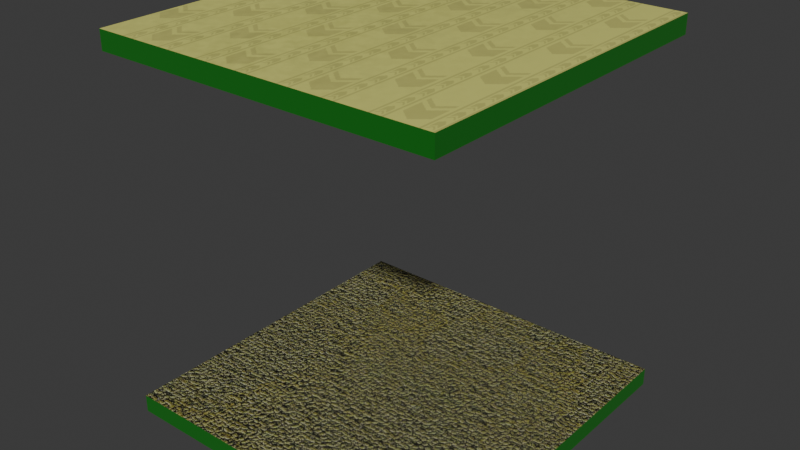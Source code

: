 # Source: level_0.blend  (saved by Blender 5.0.119; exported with 4.5.12 LTS)
import bpy
from mathutils import Matrix  # noqa: F401  (used for matrix-valued properties, if any)

bpy.ops.wm.read_factory_settings(use_empty=True)
scene = bpy.context.scene
scene.name = '01_empty'

# ---- collections
col_collection_013 = bpy.data.collections.new('Collection.013'); scene.collection.children.link(col_collection_013)

# ---- images (referenced by path relative to the original .blend; pixels are not part of the script)
import os
ASSET_DIR = os.environ.get("B2B_ASSET_DIR", "")  # directory of the original .blend (textures are referenced by path, not embedded)
HERE = os.path.dirname(os.path.abspath(__file__))  # packed textures are extracted next to this script under _unpacked/

def load_image(name, relpath, width, height, colorspace="sRGB"):
    """Load a texture the original file referenced (path relative to the .blend, or extracted next to this script)."""
    p = next((c for c in (os.path.join(HERE, relpath), os.path.join(ASSET_DIR, relpath)) if relpath and os.path.exists(c)), "")
    if p:
        img = bpy.data.images.load(p, check_existing=True)
        img.name = name
    else:  # same state as the original file: an image datablock whose file is absent (Cycles renders it pink)
        img = bpy.data.images.new(name, width, height)
        img.source = "FILE"
        img.filepath = "//" + (relpath or name)
    img.colorspace_settings.name = colorspace
    return img
img_level_0 = load_image('level-0', '_unpacked/level-0.bf54a83c.png', 1024, 1024, 'sRGB')
img_cn40k99826b91_jpg = load_image('cn40k99826b91_jpg', '_unpacked/cn40k99826b91_jpg.16db949e.png', 800, 800, 'sRGB')

# ---- materials (node trees are filled in below, after node groups)
mat_basecolor = bpy.data.materials.new('BaseColor')
mat_basecolor.use_backface_culling_lightprobe_volume = False
mat_ground = bpy.data.materials.new('Ground')
mat_ground.use_backface_culling_lightprobe_volume = False
mat_side = bpy.data.materials.new('Side')
mat_side.use_backface_culling_lightprobe_volume = False

# ---- material node trees
mat_basecolor.use_nodes = True; mat_basecolor.node_tree.nodes.clear()
_N = mat_basecolor.node_tree.nodes; _L = mat_basecolor.node_tree.links
n0 = _N.new('ShaderNodeBsdfPrincipled'); n0.name = 'Principled BSDF'; n0.location = (10, 300)
n1 = _N.new('ShaderNodeOutputMaterial'); n1.name = 'Material Output'; n1.location = (300, 300)
n2 = _N.new('ShaderNodeTexImage'); n2.name = 'Image Texture'; n2.location = (-440, 210)
n2.label = 'BASE COLOR'
n2.image = img_level_0
_L.new(n0.outputs[0], n1.inputs[0])
_L.new(n2.outputs[0], n0.inputs[0])
n1.is_active_output = True
mat_ground.use_nodes = True; mat_ground.node_tree.nodes.clear()
_N = mat_ground.node_tree.nodes; _L = mat_ground.node_tree.links
n0 = _N.new('ShaderNodeBsdfPrincipled'); n0.name = 'Principled BSDF'; n0.location = (10, 300)
n1 = _N.new('ShaderNodeOutputMaterial'); n1.name = 'Material Output'; n1.location = (300, 300)
n2 = _N.new('ShaderNodeTexImage'); n2.name = 'Image Texture'; n2.location = (-440, 210)
n2.label = 'BASE COLOR'
n2.image = img_cn40k99826b91_jpg
_L.new(n0.outputs[0], n1.inputs[0])
_L.new(n2.outputs[0], n0.inputs[0])
n1.is_active_output = True
mat_side.use_nodes = True; mat_side.node_tree.nodes.clear()
_N = mat_side.node_tree.nodes; _L = mat_side.node_tree.links
n0 = _N.new('ShaderNodeBsdfPrincipled'); n0.name = 'Principled BSDF'; n0.location = (10, 300)
n0.inputs[2].default_value = 1.0
n1 = _N.new('ShaderNodeOutputMaterial'); n1.name = 'Material Output'; n1.location = (300, 300)
n2 = _N.new('ShaderNodeRGB'); n2.name = 'Color'; n2.location = (-440, 210)
n2.outputs[0].default_value = (0.0008834, 0.1473, 0.0, 1.0)
_L.new(n0.outputs[0], n1.inputs[0])
_L.new(n2.outputs[0], n0.inputs[0])
n1.is_active_output = True

# ---- world
world_world_013 = bpy.data.worlds.new('World.013'); scene.world = world_world_013
world_world_013.use_nodes = True; world_world_013.node_tree.nodes.clear()
_N = world_world_013.node_tree.nodes; _L = world_world_013.node_tree.links
n0 = _N.new('ShaderNodeOutputWorld'); n0.name = 'World Output'; n0.location = (300, 300)
n1 = _N.new('ShaderNodeBackground'); n1.name = 'Background'; n1.location = (10, 300)
n1.inputs[0].default_value = (0.05088, 0.05088, 0.05088, 1.0)
_L.new(n1.outputs[0], n0.inputs[0])
n0.is_active_output = True
world_world_013.color = (0.05088, 0.05088, 0.05088)
world_world_013.sun_shadow_jitter_overblur = 0.0

# ---- meshes
me_cube_024 = bpy.data.meshes.new('Cube.024')
me_cube_024.from_pydata([(1.0, -1.0, 1.192e-07), (1.0, -1.0, 2.2), (-1.0, -1.0, 1.192e-07), (-1.0, -1.0, 2.2), (1.0, 1.0, 1.192e-07), (1.0, 1.0, 2.2), (-1.0, 1.0, 1.192e-07), (-1.0, 1.0, 2.2), (1.0, -1.0, 2.09), (-1.0, -1.0, 2.09), (-1.0, 1.0, 2.09), (1.0, 1.0, 2.09), (-1.0, -1.0, 0.1045), (-1.0, 1.0, 0.1045), (1.0, 1.0, 0.1045), (1.0, -1.0, 0.1045), (-1.0, 0.08649, 1.192e-07), (-1.0, -0.08649, 1.192e-07), (1.0, -0.08649, 1.192e-07), (1.0, 0.08649, 1.192e-07), (-1.0, -0.08649, 0.1045), (-1.0, 0.08649, 0.1045), (1.0, 0.08649, 0.1045), (1.0, -0.08649, 0.1045), (0.08649, -1.0, 1.192e-07), (-0.08649, -1.0, 1.192e-07), (0.08649, 1.0, 1.192e-07), (-0.08649, 1.0, 1.192e-07), (-0.08649, -1.0, 0.1045), (0.08649, -1.0, 0.1045), (-0.08649, 1.0, 0.1045), (0.08649, 1.0, 0.1045), (-0.08649, 0.08649, 0.1045), (-0.08649, -0.08649, 0.1045), (0.08649, -0.08649, 0.1045), (0.08649, 0.08649, 0.1045), (0.08649, 0.08649, 1.192e-07), (0.08649, -0.08649, 1.192e-07), (-0.08649, -0.08649, 1.192e-07), (-0.08649, 0.08649, 1.192e-07), (-1.0, -0.08649, 2.2), (-1.0, 0.08649, 2.2), (1.0, -0.08649, 2.2), (1.0, 0.08649, 2.2), (1.0, -0.08649, 2.09), (1.0, 0.08649, 2.09), (-1.0, -0.08649, 2.09), (-1.0, 0.08649, 2.09), (-0.08649, -1.0, 2.2), (0.08649, -1.0, 2.2), (0.08649, 1.0, 2.2), (-0.08649, 1.0, 2.2), (-0.08649, 1.0, 2.09), (0.08649, 1.0, 2.09), (0.08649, -1.0, 2.09), (-0.08649, -1.0, 2.09), (-0.08649, -0.08649, 2.09), (-0.08649, 0.08649, 2.09), (0.08649, 0.08649, 2.09), (0.08649, -0.08649, 2.09), (0.08649, -0.08649, 2.2), (0.08649, 0.08649, 2.2), (-0.08649, 0.08649, 2.2), (-0.08649, -0.08649, 2.2)], [], [(32, 33, 34, 35), (36, 37, 38, 39), (56, 57, 58, 59), (60, 61, 62, 63), (23, 18, 19, 22), (21, 16, 17, 20), (32, 21, 20, 33), (36, 19, 18, 37), (22, 35, 34, 23), (16, 39, 38, 17), (37, 24, 25, 38), (33, 28, 29, 34), (31, 26, 27, 30), (28, 25, 24, 29), (30, 32, 35, 31), (26, 36, 39, 27), (56, 46, 47, 57), (60, 42, 43, 61), (42, 44, 45, 43), (41, 47, 46, 40), (44, 59, 58, 45), (40, 63, 62, 41), (61, 50, 51, 62), (57, 52, 53, 58), (55, 56, 59, 54), (49, 60, 63, 48), (50, 53, 52, 51), (48, 55, 54, 49), (2, 17, 38, 25), (2, 12, 20, 17), (16, 6, 27, 39), (16, 21, 13, 6), (4, 14, 22, 19), (24, 37, 18, 0), (18, 23, 15, 0), (36, 26, 4, 19), (28, 33, 20, 12), (32, 30, 13, 21), (15, 23, 34, 29), (22, 14, 31, 35), (0, 15, 29, 24), (25, 28, 12, 2), (6, 13, 30, 27), (26, 31, 14, 4), (7, 41, 62, 51), (47, 41, 7, 10), (40, 3, 48, 63), (9, 3, 40, 46), (60, 49, 1, 42), (11, 5, 43, 45), (44, 42, 1, 8), (50, 61, 43, 5), (44, 8, 54, 59), (11, 45, 58, 53), (52, 57, 47, 10), (56, 55, 9, 46), (8, 1, 49, 54), (55, 48, 3, 9), (10, 7, 51, 52), (53, 50, 5, 11)])
me_cube_024.polygons.foreach_set('material_index', [1, 1, 0, 0, 2, 2, 1, 1, 1, 1, 1, 1, 2, 2, 1, 1, 0, 0, 2, 2, 0, 0, 0, 0, 0, 0, 2, 2, 1, 2, 1, 2, 2, 1, 2, 1, 1, 1, 1, 1, 2, 2, 2, 2, 0, 2, 0, 2, 0, 2, 2, 0, 0, 0, 0, 0, 2, 2, 2, 2])
_uv = me_cube_024.uv_layers.new(name='UVMap')
_uv.uv.foreach_set('vector', [0.5432, 0.4568, 0.5432, 0.5432, 0.4568, 0.5432, 0.4568, 0.4568, 0.2608, 0.6358, 0.2392, 0.6358, 0.2392, 0.6142, 0.2608, 0.6142, 0.5432, 0.4568, 0.5432, 0.5432, 0.4568, 0.5432, 0.4568, 0.4568, 0.2284, 0.7716, 0.2284, 0.7284, 0.2716, 0.7284, 0.2716, 0.7716, 0.3869, 0.8858, 0.375, 0.8858, 0.375, 0.8642, 0.3869, 0.8642, 0.3869, 0.3858, 0.375, 0.3858, 0.375, 0.3642, 0.3869, 0.3642, 0.5432, 0.4568, 1.0, 0.4568, 1.0, 0.5432, 0.5432, 0.5432, 0.2608, 0.6358, 0.2608, 0.75, 0.2392, 0.75, 0.2392, 0.6358, 8.473e-08, 0.4568, 0.4568, 0.4568, 0.4568, 0.5432, 7.82e-08, 0.5432, 0.2608, 0.5, 0.2608, 0.6142, 0.2392, 0.6142, 0.2392, 0.5, 0.2392, 0.6358, 0.125, 0.6358, 0.125, 0.6142, 0.2392, 0.6142, 0.5432, 0.5432, 0.5432, 1.0, 0.4568, 1.0, 0.4568, 0.5432, 0.3869, 0.6358, 0.375, 0.6358, 0.375, 0.6142, 0.3869, 0.6142, 0.3869, 0.1358, 0.375, 0.1358, 0.375, 0.1142, 0.3869, 0.1142, 0.5432, 4.101e-08, 0.5432, 0.4568, 0.4568, 0.4568, 0.4568, 3.448e-08, 0.375, 0.6358, 0.2608, 0.6358, 0.2608, 0.6142, 0.375, 0.6142, 0.5432, 0.4568, 1.0, 0.4568, 1.0, 0.5432, 0.5432, 0.5432, 0.2284, 0.7716, 3.115e-08, 0.7716, 3.442e-08, 0.7284, 0.2284, 0.7284, 0.5, 0.2284, 0.5275, 0.2284, 0.5275, 0.2716, 0.5, 0.2716, 0.5, 0.7284, 0.5275, 0.7284, 0.5275, 0.7716, 0.5, 0.7716, 8.473e-08, 0.4568, 0.4568, 0.4568, 0.4568, 0.5432, 7.82e-08, 0.5432, 0.5, 0.7716, 0.2716, 0.7716, 0.2716, 0.7284, 0.5, 0.7284, 0.2284, 0.7284, 0.2284, 0.5, 0.2716, 0.5, 0.2716, 0.7284, 0.5432, 0.5432, 0.5432, 1.0, 0.4568, 1.0, 0.4568, 0.5432, 0.5432, 4.101e-08, 0.5432, 0.4568, 0.4568, 0.4568, 0.4568, 3.448e-08, 0.2284, 1.0, 0.2284, 0.7716, 0.2716, 0.7716, 0.2716, 1.0, 0.5275, 0.2284, 0.555, 0.2284, 0.555, 0.2716, 0.5275, 0.2716, 0.5275, 0.7284, 0.555, 0.7284, 0.555, 0.7716, 0.5275, 0.7716, 0.125, 0.5, 0.2392, 0.5, 0.2392, 0.6142, 0.125, 0.6142, 0.375, 0.25, 0.3869, 0.25, 0.3869, 0.3642, 0.375, 0.3642, 0.2608, 0.5, 0.375, 0.5, 0.375, 0.6142, 0.2608, 0.6142, 0.375, 0.3858, 0.3869, 0.3858, 0.3869, 0.5, 0.375, 0.5, 0.375, 0.75, 0.3869, 0.75, 0.3869, 0.8642, 0.375, 0.8642, 0.125, 0.6358, 0.2392, 0.6358, 0.2392, 0.75, 0.125, 0.75, 0.375, 0.8858, 0.3869, 0.8858, 0.3869, 1.0, 0.375, 1.0, 0.2608, 0.6358, 0.375, 0.6358, 0.375, 0.75, 0.2608, 0.75, 0.5432, 1.0, 0.5432, 0.5432, 1.0, 0.5432, 1.0, 1.0, 0.5432, 0.4568, 0.5432, 4.101e-08, 1.0, 7.55e-08, 1.0, 0.4568, 4.371e-08, 1.0, 7.82e-08, 0.5432, 0.4568, 0.5432, 0.4568, 1.0, 8.473e-08, 0.4568, 1.192e-07, 9e-15, 0.4568, 3.448e-08, 0.4568, 0.4568, 0.375, 0.0, 0.3869, 0.0, 0.3869, 0.1142, 0.375, 0.1142, 0.375, 0.1358, 0.3869, 0.1358, 0.3869, 0.25, 0.375, 0.25, 0.375, 0.5, 0.3869, 0.5, 0.3869, 0.6142, 0.375, 0.6142, 0.375, 0.6358, 0.3869, 0.6358, 0.3869, 0.75, 0.375, 0.75, 0.5, 0.5, 0.5, 0.7284, 0.2716, 0.7284, 0.2716, 0.5, 0.5275, 0.7284, 0.5, 0.7284, 0.5, 0.5, 0.5275, 0.5, 0.5, 0.7716, 0.5, 1.0, 0.2716, 1.0, 0.2716, 0.7716, 0.5275, 1.0, 0.5, 1.0, 0.5, 0.7716, 0.5275, 0.7716, 0.2284, 0.7716, 0.2284, 1.0, 1.391e-08, 1.0, 3.115e-08, 0.7716, 0.5275, 0.5, 0.5, 0.5, 0.5, 0.2716, 0.5275, 0.2716, 0.5275, 0.2284, 0.5, 0.2284, 0.5, -6.955e-09, 0.5275, -4.878e-09, 0.2284, 0.5, 0.2284, 0.7284, 3.442e-08, 0.7284, 5.166e-08, 0.5, 8.473e-08, 0.4568, 1.192e-07, 9e-15, 0.4568, 3.448e-08, 0.4568, 0.4568, 4.371e-08, 1.0, 7.82e-08, 0.5432, 0.4568, 0.5432, 0.4568, 1.0, 0.5432, 1.0, 0.5432, 0.5432, 1.0, 0.5432, 1.0, 1.0, 0.5432, 0.4568, 0.5432, 4.101e-08, 1.0, 7.55e-08, 1.0, 0.4568, 0.555, 1.0, 0.5275, 1.0, 0.5275, 0.7716, 0.555, 0.7716, 0.555, 0.7284, 0.5275, 0.7284, 0.5275, 0.5, 0.555, 0.5, 0.555, 0.5, 0.5275, 0.5, 0.5275, 0.2716, 0.555, 0.2716, 0.555, 0.2284, 0.5275, 0.2284, 0.5275, -4.878e-09, 0.555, -2.802e-09])
me_cube_024.materials.append(mat_basecolor)
me_cube_024.materials.append(mat_ground)
me_cube_024.materials.append(mat_side)
me_cube_024.update()

# ---- objects
ob_base_001 = bpy.data.objects.new('base.001', me_cube_024)

# ---- transforms, parenting, visibility, modifiers, constraints
ob_base_001.location = (0.0, 0.0, 0.0)

# ---- collection membership
col_collection_013.objects.link(ob_base_001)

# ---- scene / render settings (as saved in the file)
scene.frame_start = 1; scene.frame_end = 250; scene.frame_set(49)
scene.render.engine = 'BLENDER_EEVEE_NEXT'
scene.render.bake_bias = 0.0
scene.render.bake_samples = 0
bpy.context.view_layer.update()

# ---- added for rendering (the .blend has no active camera and no usable light): camera, sun
cam_auto = bpy.data.cameras.new('AutoCamera')
cam_auto.lens = 50.0
cam_auto.sensor_width = 36.0
cam_auto.clip_end = 1000.0
ob_auto_camera = bpy.data.objects.new('AutoCamera', cam_auto)
scene.collection.objects.link(ob_auto_camera)
ob_auto_camera.location = (3.31535, -3.97842, 3.75228)
ob_auto_camera.rotation_euler = (1.09748, -7.21219e-08, 0.694738)
scene.camera = ob_auto_camera
light_auto_sun = bpy.data.lights.new('AutoSun', 'SUN')
light_auto_sun.energy = 3.0
light_auto_sun.angle = 0.0523599
ob_auto_sun = bpy.data.objects.new('AutoSun', light_auto_sun)
scene.collection.objects.link(ob_auto_sun)
ob_auto_sun.rotation_euler = (0.872665, 0.174533, 0.523599)
bpy.context.view_layer.update()
